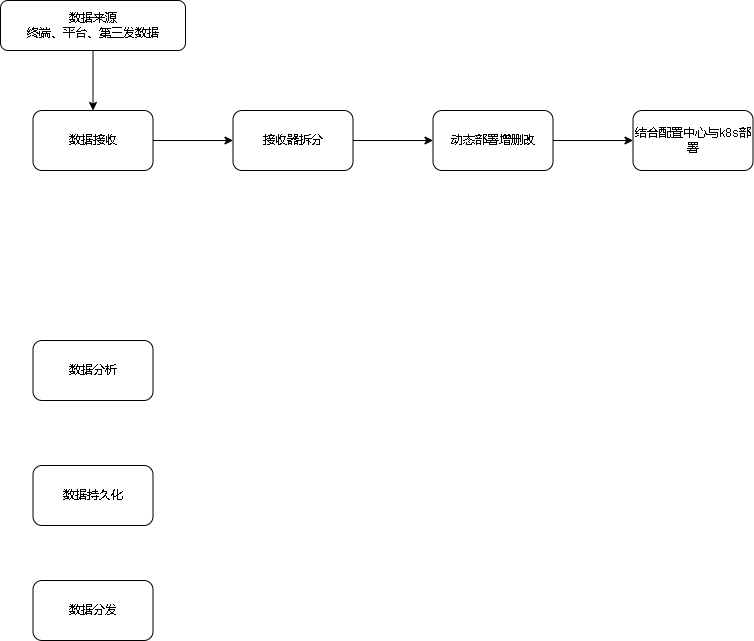

The diagram above was exported from draw.io. Its source (the exported page's mxGraphModel, read from the mxfile embedded in the PNG):
<mxGraphModel dx="1422" dy="754" grid="1" gridSize="10" guides="1" tooltips="1" connect="1" arrows="1" fold="1" page="1" pageScale="1" pageWidth="827" pageHeight="1169" math="0" shadow="0">
  <root>
    <mxCell id="0" />
    <mxCell id="1" parent="0" />
    <mxCell id="jjZJl9RaKcvUKyjG7ptL-9" style="edgeStyle=orthogonalEdgeStyle;rounded=0;orthogonalLoop=1;jettySize=auto;html=1;entryX=0.5;entryY=0;entryDx=0;entryDy=0;curved=1;" edge="1" parent="1" source="jjZJl9RaKcvUKyjG7ptL-3" target="jjZJl9RaKcvUKyjG7ptL-4">
      <mxGeometry relative="1" as="geometry" />
    </mxCell>
    <mxCell id="jjZJl9RaKcvUKyjG7ptL-3" value="数据来源&lt;br&gt;终端、平台、第三发数据" style="rounded=1;whiteSpace=wrap;html=1;" vertex="1" parent="1">
      <mxGeometry x="50" y="80" width="185" height="50" as="geometry" />
    </mxCell>
    <mxCell id="jjZJl9RaKcvUKyjG7ptL-12" value="" style="edgeStyle=orthogonalEdgeStyle;curved=1;rounded=0;orthogonalLoop=1;jettySize=auto;html=1;" edge="1" parent="1" source="jjZJl9RaKcvUKyjG7ptL-4" target="jjZJl9RaKcvUKyjG7ptL-11">
      <mxGeometry relative="1" as="geometry" />
    </mxCell>
    <mxCell id="jjZJl9RaKcvUKyjG7ptL-4" value="数据接收" style="rounded=1;whiteSpace=wrap;html=1;" vertex="1" parent="1">
      <mxGeometry x="82.5" y="190" width="120" height="60" as="geometry" />
    </mxCell>
    <mxCell id="jjZJl9RaKcvUKyjG7ptL-5" value="数据分析" style="rounded=1;whiteSpace=wrap;html=1;" vertex="1" parent="1">
      <mxGeometry x="82.5" y="420" width="120" height="60" as="geometry" />
    </mxCell>
    <mxCell id="jjZJl9RaKcvUKyjG7ptL-6" value="数据持久化" style="rounded=1;whiteSpace=wrap;html=1;" vertex="1" parent="1">
      <mxGeometry x="82.5" y="545" width="120" height="60" as="geometry" />
    </mxCell>
    <mxCell id="jjZJl9RaKcvUKyjG7ptL-7" value="数据分发" style="rounded=1;whiteSpace=wrap;html=1;" vertex="1" parent="1">
      <mxGeometry x="82.5" y="660" width="120" height="60" as="geometry" />
    </mxCell>
    <mxCell id="jjZJl9RaKcvUKyjG7ptL-14" value="" style="edgeStyle=orthogonalEdgeStyle;curved=1;rounded=0;orthogonalLoop=1;jettySize=auto;html=1;" edge="1" parent="1" source="jjZJl9RaKcvUKyjG7ptL-11" target="jjZJl9RaKcvUKyjG7ptL-13">
      <mxGeometry relative="1" as="geometry" />
    </mxCell>
    <mxCell id="jjZJl9RaKcvUKyjG7ptL-11" value="接收器拆分" style="whiteSpace=wrap;html=1;rounded=1;" vertex="1" parent="1">
      <mxGeometry x="282.5" y="190" width="120" height="60" as="geometry" />
    </mxCell>
    <mxCell id="jjZJl9RaKcvUKyjG7ptL-16" value="" style="edgeStyle=orthogonalEdgeStyle;curved=1;rounded=0;orthogonalLoop=1;jettySize=auto;html=1;" edge="1" parent="1" source="jjZJl9RaKcvUKyjG7ptL-13" target="jjZJl9RaKcvUKyjG7ptL-15">
      <mxGeometry relative="1" as="geometry" />
    </mxCell>
    <mxCell id="jjZJl9RaKcvUKyjG7ptL-13" value="动态部署增删改" style="whiteSpace=wrap;html=1;rounded=1;" vertex="1" parent="1">
      <mxGeometry x="482.5" y="190" width="120" height="60" as="geometry" />
    </mxCell>
    <mxCell id="jjZJl9RaKcvUKyjG7ptL-15" value="结合配置中心与k8s部署" style="whiteSpace=wrap;html=1;rounded=1;" vertex="1" parent="1">
      <mxGeometry x="682.5" y="190" width="120" height="60" as="geometry" />
    </mxCell>
  </root>
</mxGraphModel>